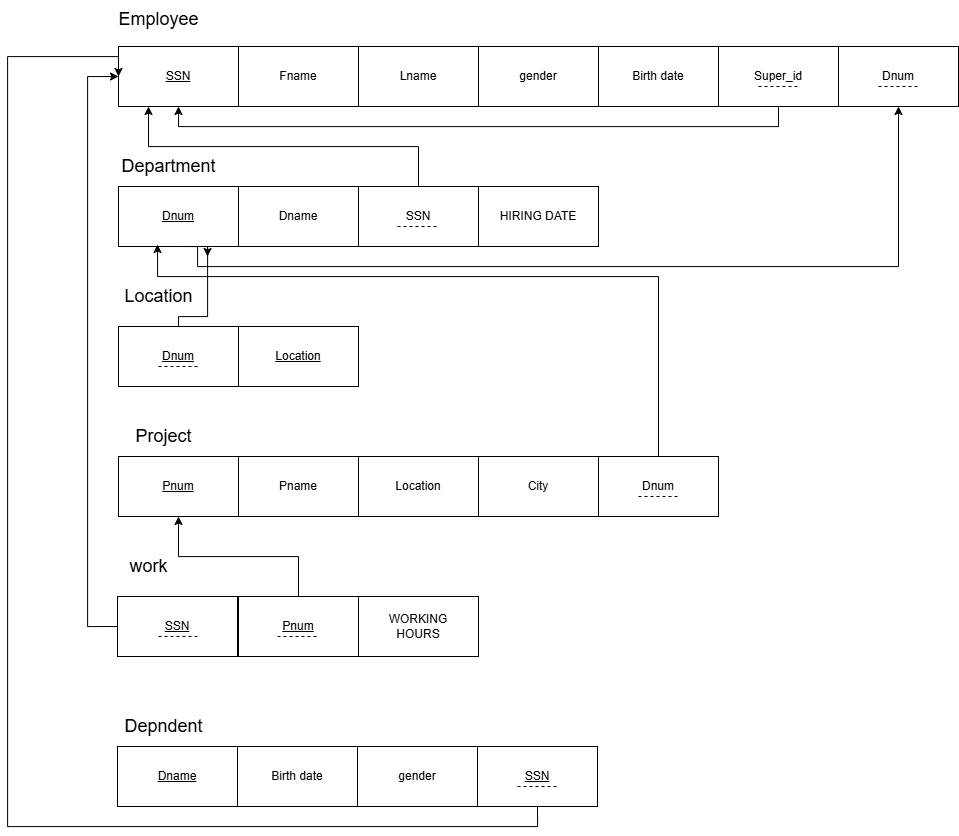

The diagram above was exported from draw.io. Its source (the exported page's mxGraphModel, read from the mxfile embedded in the PNG):
<mxGraphModel dx="1415" dy="865" grid="1" gridSize="10" guides="1" tooltips="1" connect="1" arrows="1" fold="1" page="1" pageScale="1" pageWidth="850" pageHeight="1100" math="0" shadow="0">
  <root>
    <mxCell id="0" />
    <mxCell id="1" parent="0" />
    <mxCell id="FlscNwfjFloxIseuN9uY-1" value="&lt;u&gt;SSN&lt;/u&gt;" style="rounded=0;whiteSpace=wrap;html=1;" vertex="1" parent="1">
      <mxGeometry x="161" y="140" width="120" height="60" as="geometry" />
    </mxCell>
    <mxCell id="FlscNwfjFloxIseuN9uY-2" value="Fname" style="rounded=0;whiteSpace=wrap;html=1;" vertex="1" parent="1">
      <mxGeometry x="281" y="140" width="120" height="60" as="geometry" />
    </mxCell>
    <mxCell id="FlscNwfjFloxIseuN9uY-3" value="Lname" style="rounded=0;whiteSpace=wrap;html=1;" vertex="1" parent="1">
      <mxGeometry x="401" y="140" width="120" height="60" as="geometry" />
    </mxCell>
    <mxCell id="FlscNwfjFloxIseuN9uY-4" value="gender" style="rounded=0;whiteSpace=wrap;html=1;" vertex="1" parent="1">
      <mxGeometry x="521" y="140" width="120" height="60" as="geometry" />
    </mxCell>
    <mxCell id="FlscNwfjFloxIseuN9uY-5" value="Birth date" style="rounded=0;whiteSpace=wrap;html=1;" vertex="1" parent="1">
      <mxGeometry x="641" y="140" width="120" height="60" as="geometry" />
    </mxCell>
    <mxCell id="FlscNwfjFloxIseuN9uY-40" style="edgeStyle=orthogonalEdgeStyle;rounded=0;orthogonalLoop=1;jettySize=auto;html=1;exitX=0.5;exitY=1;exitDx=0;exitDy=0;entryX=0.5;entryY=1;entryDx=0;entryDy=0;" edge="1" parent="1" source="FlscNwfjFloxIseuN9uY-6" target="FlscNwfjFloxIseuN9uY-1">
      <mxGeometry relative="1" as="geometry" />
    </mxCell>
    <mxCell id="FlscNwfjFloxIseuN9uY-6" value="Super_id" style="rounded=0;whiteSpace=wrap;html=1;" vertex="1" parent="1">
      <mxGeometry x="761" y="140" width="120" height="60" as="geometry" />
    </mxCell>
    <mxCell id="FlscNwfjFloxIseuN9uY-7" value="Dnum" style="rounded=0;whiteSpace=wrap;html=1;" vertex="1" parent="1">
      <mxGeometry x="881" y="140" width="120" height="60" as="geometry" />
    </mxCell>
    <mxCell id="FlscNwfjFloxIseuN9uY-41" style="edgeStyle=orthogonalEdgeStyle;rounded=0;orthogonalLoop=1;jettySize=auto;html=1;exitX=0.5;exitY=1;exitDx=0;exitDy=0;entryX=0.5;entryY=1;entryDx=0;entryDy=0;" edge="1" parent="1" source="FlscNwfjFloxIseuN9uY-8" target="FlscNwfjFloxIseuN9uY-7">
      <mxGeometry relative="1" as="geometry">
        <Array as="points">
          <mxPoint x="240" y="340" />
          <mxPoint x="240" y="360" />
          <mxPoint x="941" y="360" />
        </Array>
      </mxGeometry>
    </mxCell>
    <mxCell id="FlscNwfjFloxIseuN9uY-8" value="&lt;u&gt;Dnum&lt;/u&gt;" style="rounded=0;whiteSpace=wrap;html=1;" vertex="1" parent="1">
      <mxGeometry x="161" y="280" width="120" height="60" as="geometry" />
    </mxCell>
    <mxCell id="FlscNwfjFloxIseuN9uY-37" style="edgeStyle=orthogonalEdgeStyle;rounded=0;orthogonalLoop=1;jettySize=auto;html=1;exitX=0.5;exitY=0;exitDx=0;exitDy=0;entryX=0.25;entryY=1;entryDx=0;entryDy=0;" edge="1" parent="1" source="FlscNwfjFloxIseuN9uY-9" target="FlscNwfjFloxIseuN9uY-1">
      <mxGeometry relative="1" as="geometry" />
    </mxCell>
    <mxCell id="FlscNwfjFloxIseuN9uY-9" value="SSN" style="rounded=0;whiteSpace=wrap;html=1;" vertex="1" parent="1">
      <mxGeometry x="401" y="280" width="120" height="60" as="geometry" />
    </mxCell>
    <mxCell id="FlscNwfjFloxIseuN9uY-10" value="Employee" style="text;html=1;align=center;verticalAlign=middle;resizable=0;points=[];autosize=1;strokeColor=none;fillColor=none;fontSize=18;" vertex="1" parent="1">
      <mxGeometry x="151" y="93" width="100" height="40" as="geometry" />
    </mxCell>
    <mxCell id="FlscNwfjFloxIseuN9uY-11" value=" Department" style="text;html=1;align=center;verticalAlign=middle;resizable=0;points=[];autosize=1;strokeColor=none;fillColor=none;fontSize=18;" vertex="1" parent="1">
      <mxGeometry x="151" y="240" width="120" height="40" as="geometry" />
    </mxCell>
    <mxCell id="FlscNwfjFloxIseuN9uY-12" value="Dname" style="rounded=0;whiteSpace=wrap;html=1;" vertex="1" parent="1">
      <mxGeometry x="281" y="280" width="120" height="60" as="geometry" />
    </mxCell>
    <mxCell id="FlscNwfjFloxIseuN9uY-13" value="HIRING DATE" style="rounded=0;whiteSpace=wrap;html=1;" vertex="1" parent="1">
      <mxGeometry x="521" y="280" width="120" height="60" as="geometry" />
    </mxCell>
    <mxCell id="FlscNwfjFloxIseuN9uY-44" style="edgeStyle=orthogonalEdgeStyle;rounded=0;orthogonalLoop=1;jettySize=auto;html=1;exitX=0.5;exitY=0;exitDx=0;exitDy=0;" edge="1" parent="1" source="FlscNwfjFloxIseuN9uY-15">
      <mxGeometry relative="1" as="geometry">
        <mxPoint x="250" y="350" as="targetPoint" />
        <Array as="points">
          <mxPoint x="221" y="410" />
          <mxPoint x="250" y="410" />
          <mxPoint x="250" y="340" />
        </Array>
      </mxGeometry>
    </mxCell>
    <mxCell id="FlscNwfjFloxIseuN9uY-15" value="&lt;u&gt;Dnum&lt;/u&gt;" style="rounded=0;whiteSpace=wrap;html=1;" vertex="1" parent="1">
      <mxGeometry x="161" y="420" width="120" height="60" as="geometry" />
    </mxCell>
    <mxCell id="FlscNwfjFloxIseuN9uY-16" value="&lt;u&gt;Location&lt;/u&gt;" style="rounded=0;whiteSpace=wrap;html=1;" vertex="1" parent="1">
      <mxGeometry x="281" y="420" width="120" height="60" as="geometry" />
    </mxCell>
    <mxCell id="FlscNwfjFloxIseuN9uY-17" value=" Location" style="text;html=1;align=center;verticalAlign=middle;resizable=0;points=[];autosize=1;strokeColor=none;fillColor=none;fontSize=18;" vertex="1" parent="1">
      <mxGeometry x="156" y="370" width="90" height="40" as="geometry" />
    </mxCell>
    <mxCell id="FlscNwfjFloxIseuN9uY-18" value="&lt;u&gt;Pnum&lt;/u&gt;" style="rounded=0;whiteSpace=wrap;html=1;" vertex="1" parent="1">
      <mxGeometry x="161" y="550" width="120" height="60" as="geometry" />
    </mxCell>
    <mxCell id="FlscNwfjFloxIseuN9uY-19" value="Pname" style="rounded=0;whiteSpace=wrap;html=1;" vertex="1" parent="1">
      <mxGeometry x="281" y="550" width="120" height="60" as="geometry" />
    </mxCell>
    <mxCell id="FlscNwfjFloxIseuN9uY-20" value="Location" style="rounded=0;whiteSpace=wrap;html=1;" vertex="1" parent="1">
      <mxGeometry x="401" y="550" width="120" height="60" as="geometry" />
    </mxCell>
    <mxCell id="FlscNwfjFloxIseuN9uY-21" value="City" style="rounded=0;whiteSpace=wrap;html=1;" vertex="1" parent="1">
      <mxGeometry x="521" y="550" width="120" height="60" as="geometry" />
    </mxCell>
    <mxCell id="FlscNwfjFloxIseuN9uY-22" value=" Project" style="text;html=1;align=center;verticalAlign=middle;resizable=0;points=[];autosize=1;strokeColor=none;fillColor=none;fontSize=18;" vertex="1" parent="1">
      <mxGeometry x="166" y="510" width="80" height="40" as="geometry" />
    </mxCell>
    <mxCell id="FlscNwfjFloxIseuN9uY-50" style="edgeStyle=orthogonalEdgeStyle;rounded=0;orthogonalLoop=1;jettySize=auto;html=1;exitX=0.5;exitY=0;exitDx=0;exitDy=0;" edge="1" parent="1" source="FlscNwfjFloxIseuN9uY-23">
      <mxGeometry relative="1" as="geometry">
        <mxPoint x="200" y="338" as="targetPoint" />
        <Array as="points">
          <mxPoint x="701" y="370" />
          <mxPoint x="200" y="370" />
        </Array>
      </mxGeometry>
    </mxCell>
    <mxCell id="FlscNwfjFloxIseuN9uY-23" value="Dnum" style="rounded=0;whiteSpace=wrap;html=1;" vertex="1" parent="1">
      <mxGeometry x="641" y="550" width="120" height="60" as="geometry" />
    </mxCell>
    <mxCell id="FlscNwfjFloxIseuN9uY-58" style="edgeStyle=orthogonalEdgeStyle;rounded=0;orthogonalLoop=1;jettySize=auto;html=1;exitX=0;exitY=0.5;exitDx=0;exitDy=0;entryX=0;entryY=0.5;entryDx=0;entryDy=0;" edge="1" parent="1" source="FlscNwfjFloxIseuN9uY-24" target="FlscNwfjFloxIseuN9uY-1">
      <mxGeometry relative="1" as="geometry">
        <Array as="points">
          <mxPoint x="130" y="720" />
          <mxPoint x="130" y="170" />
        </Array>
      </mxGeometry>
    </mxCell>
    <mxCell id="FlscNwfjFloxIseuN9uY-24" value="&lt;u&gt;SSN&lt;/u&gt;" style="rounded=0;whiteSpace=wrap;html=1;" vertex="1" parent="1">
      <mxGeometry x="160" y="690" width="120" height="60" as="geometry" />
    </mxCell>
    <mxCell id="FlscNwfjFloxIseuN9uY-55" style="edgeStyle=orthogonalEdgeStyle;rounded=0;orthogonalLoop=1;jettySize=auto;html=1;exitX=0.5;exitY=0;exitDx=0;exitDy=0;entryX=0.5;entryY=1;entryDx=0;entryDy=0;" edge="1" parent="1" source="FlscNwfjFloxIseuN9uY-25" target="FlscNwfjFloxIseuN9uY-18">
      <mxGeometry relative="1" as="geometry" />
    </mxCell>
    <mxCell id="FlscNwfjFloxIseuN9uY-25" value="&lt;u&gt;Pnum&lt;/u&gt;" style="rounded=0;whiteSpace=wrap;html=1;" vertex="1" parent="1">
      <mxGeometry x="281" y="690" width="120" height="60" as="geometry" />
    </mxCell>
    <mxCell id="FlscNwfjFloxIseuN9uY-26" value="WORKING&lt;br/&gt; HOURS" style="rounded=0;whiteSpace=wrap;html=1;" vertex="1" parent="1">
      <mxGeometry x="401" y="690" width="120" height="60" as="geometry" />
    </mxCell>
    <mxCell id="FlscNwfjFloxIseuN9uY-27" value="&lt;u&gt;Dname&lt;/u&gt;" style="rounded=0;whiteSpace=wrap;html=1;" vertex="1" parent="1">
      <mxGeometry x="160" y="840" width="120" height="60" as="geometry" />
    </mxCell>
    <mxCell id="FlscNwfjFloxIseuN9uY-28" value="Birth date" style="rounded=0;whiteSpace=wrap;html=1;" vertex="1" parent="1">
      <mxGeometry x="280" y="840" width="120" height="60" as="geometry" />
    </mxCell>
    <mxCell id="FlscNwfjFloxIseuN9uY-29" value="gender" style="rounded=0;whiteSpace=wrap;html=1;" vertex="1" parent="1">
      <mxGeometry x="400" y="840" width="120" height="60" as="geometry" />
    </mxCell>
    <mxCell id="FlscNwfjFloxIseuN9uY-59" style="edgeStyle=orthogonalEdgeStyle;rounded=0;orthogonalLoop=1;jettySize=auto;html=1;exitX=0.5;exitY=1;exitDx=0;exitDy=0;entryX=0;entryY=0.5;entryDx=0;entryDy=0;" edge="1" parent="1" source="FlscNwfjFloxIseuN9uY-30" target="FlscNwfjFloxIseuN9uY-1">
      <mxGeometry relative="1" as="geometry">
        <Array as="points">
          <mxPoint x="580" y="920" />
          <mxPoint x="50" y="920" />
          <mxPoint x="50" y="150" />
          <mxPoint x="161" y="150" />
        </Array>
      </mxGeometry>
    </mxCell>
    <mxCell id="FlscNwfjFloxIseuN9uY-30" value="&lt;u&gt;SSN&lt;/u&gt;" style="rounded=0;whiteSpace=wrap;html=1;" vertex="1" parent="1">
      <mxGeometry x="520" y="840" width="120" height="60" as="geometry" />
    </mxCell>
    <mxCell id="FlscNwfjFloxIseuN9uY-32" style="edgeStyle=orthogonalEdgeStyle;rounded=0;orthogonalLoop=1;jettySize=auto;html=1;exitX=0.5;exitY=1;exitDx=0;exitDy=0;" edge="1" parent="1" source="FlscNwfjFloxIseuN9uY-30" target="FlscNwfjFloxIseuN9uY-30">
      <mxGeometry relative="1" as="geometry" />
    </mxCell>
    <mxCell id="FlscNwfjFloxIseuN9uY-33" value=" Depndent" style="text;html=1;align=center;verticalAlign=middle;resizable=0;points=[];autosize=1;strokeColor=none;fillColor=none;fontSize=18;" vertex="1" parent="1">
      <mxGeometry x="156" y="800" width="100" height="40" as="geometry" />
    </mxCell>
    <mxCell id="FlscNwfjFloxIseuN9uY-34" value=" work" style="text;html=1;align=center;verticalAlign=middle;resizable=0;points=[];autosize=1;strokeColor=none;fillColor=none;fontSize=18;" vertex="1" parent="1">
      <mxGeometry x="161" y="640" width="60" height="40" as="geometry" />
    </mxCell>
    <mxCell id="FlscNwfjFloxIseuN9uY-36" value="" style="endArrow=none;dashed=1;html=1;rounded=0;" edge="1" parent="1">
      <mxGeometry width="50" height="50" relative="1" as="geometry">
        <mxPoint x="440" y="320" as="sourcePoint" />
        <mxPoint x="480" y="320" as="targetPoint" />
      </mxGeometry>
    </mxCell>
    <mxCell id="FlscNwfjFloxIseuN9uY-42" value="" style="endArrow=none;dashed=1;html=1;rounded=0;" edge="1" parent="1">
      <mxGeometry width="50" height="50" relative="1" as="geometry">
        <mxPoint x="801" y="180" as="sourcePoint" />
        <mxPoint x="841" y="180" as="targetPoint" />
      </mxGeometry>
    </mxCell>
    <mxCell id="FlscNwfjFloxIseuN9uY-43" value="" style="endArrow=none;dashed=1;html=1;rounded=0;" edge="1" parent="1">
      <mxGeometry width="50" height="50" relative="1" as="geometry">
        <mxPoint x="921" y="180" as="sourcePoint" />
        <mxPoint x="961" y="180" as="targetPoint" />
      </mxGeometry>
    </mxCell>
    <mxCell id="FlscNwfjFloxIseuN9uY-45" value="" style="endArrow=none;dashed=1;html=1;rounded=0;" edge="1" parent="1">
      <mxGeometry width="50" height="50" relative="1" as="geometry">
        <mxPoint x="201" y="460" as="sourcePoint" />
        <mxPoint x="241" y="460" as="targetPoint" />
      </mxGeometry>
    </mxCell>
    <mxCell id="FlscNwfjFloxIseuN9uY-46" value="" style="endArrow=none;dashed=1;html=1;rounded=0;" edge="1" parent="1">
      <mxGeometry width="50" height="50" relative="1" as="geometry">
        <mxPoint x="681" y="590" as="sourcePoint" />
        <mxPoint x="721" y="590" as="targetPoint" />
      </mxGeometry>
    </mxCell>
    <mxCell id="FlscNwfjFloxIseuN9uY-47" value="" style="endArrow=none;dashed=1;html=1;rounded=0;" edge="1" parent="1">
      <mxGeometry width="50" height="50" relative="1" as="geometry">
        <mxPoint x="201" y="730" as="sourcePoint" />
        <mxPoint x="241" y="730" as="targetPoint" />
      </mxGeometry>
    </mxCell>
    <mxCell id="FlscNwfjFloxIseuN9uY-48" value="" style="endArrow=none;dashed=1;html=1;rounded=0;" edge="1" parent="1">
      <mxGeometry width="50" height="50" relative="1" as="geometry">
        <mxPoint x="320" y="730" as="sourcePoint" />
        <mxPoint x="360" y="730" as="targetPoint" />
      </mxGeometry>
    </mxCell>
    <mxCell id="FlscNwfjFloxIseuN9uY-49" value="" style="endArrow=none;dashed=1;html=1;rounded=0;" edge="1" parent="1">
      <mxGeometry width="50" height="50" relative="1" as="geometry">
        <mxPoint x="560" y="880" as="sourcePoint" />
        <mxPoint x="600" y="880" as="targetPoint" />
      </mxGeometry>
    </mxCell>
    <mxCell id="FlscNwfjFloxIseuN9uY-51" style="edgeStyle=orthogonalEdgeStyle;rounded=0;orthogonalLoop=1;jettySize=auto;html=1;exitX=0.5;exitY=1;exitDx=0;exitDy=0;" edge="1" parent="1" source="FlscNwfjFloxIseuN9uY-8" target="FlscNwfjFloxIseuN9uY-8">
      <mxGeometry relative="1" as="geometry" />
    </mxCell>
  </root>
</mxGraphModel>